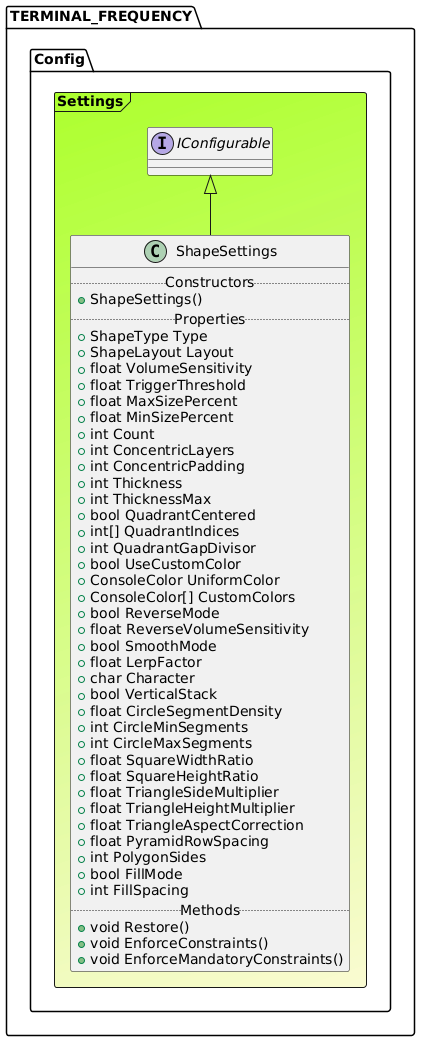

The diagram above was rendered by PlantUML. Its source (embedded in the PNG):
@startuml

Frame TERMINAL_FREQUENCY.Config.Settings #GreenYellow/LightGoldenRodYellow{
interface "IConfigurable" as IConfigurable
class ShapeSettings extends IConfigurable{
.. Constructors ..
+ShapeSettings()
.. Properties ..
+ ShapeType Type
+ ShapeLayout Layout
+ float VolumeSensitivity
+ float TriggerThreshold
+ float MaxSizePercent
+ float MinSizePercent
+ int Count
+ int ConcentricLayers
+ int ConcentricPadding
+ int Thickness
+ int ThicknessMax
+ bool QuadrantCentered
+ int[] QuadrantIndices
+ int QuadrantGapDivisor
+ bool UseCustomColor
+ ConsoleColor UniformColor
+ ConsoleColor[] CustomColors
+ bool ReverseMode
+ float ReverseVolumeSensitivity
+ bool SmoothMode
+ float LerpFactor
+ char Character
+ bool VerticalStack
+ float CircleSegmentDensity
+ int CircleMinSegments
+ int CircleMaxSegments
+ float SquareWidthRatio
+ float SquareHeightRatio
+ float TriangleSideMultiplier
+ float TriangleHeightMultiplier
+ float TriangleAspectCorrection
+ float PyramidRowSpacing
+ int PolygonSides
+ bool FillMode
+ int FillSpacing
.. Methods ..
+void Restore()
+void EnforceConstraints()
+void EnforceMandatoryConstraints()
}
}
@enduml